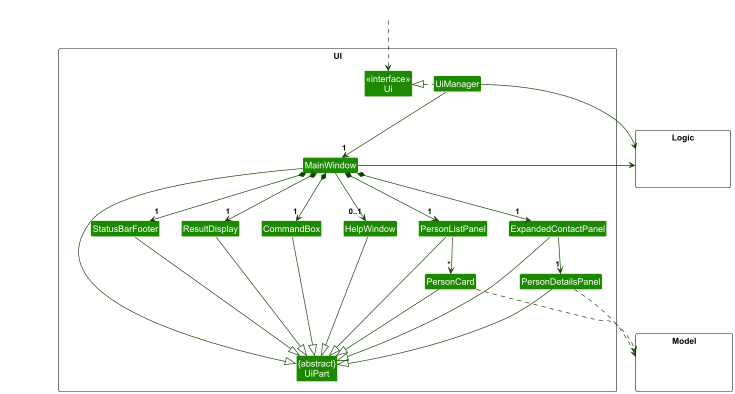

The diagram above was rendered by PlantUML. Its source (embedded in the PNG):
@startuml
!include style.puml
skinparam arrowThickness 1.1
skinparam arrowColor UI_COLOR_T4
skinparam classBackgroundColor UI_COLOR

package UI <<Rectangle>>{
Class "<<interface>>\nUi" as Ui
Class "{abstract}\nUiPart" as UiPart
Class UiManager
Class MainWindow
Class HelpWindow
Class ResultDisplay
Class PersonListPanel
Class PersonCard
Class StatusBarFooter
Class CommandBox
Class ExpandedContactPanel
Class PersonDetailsPanel
}

package Model <<Rectangle>> {
Class HiddenModel #FFFFFF
}

package Logic <<Rectangle>> {
Class HiddenLogic #FFFFFF
}

Class HiddenOutside #FFFFFF
HiddenOutside ..> Ui

UiManager .left.|> Ui
UiManager -down-> "1" MainWindow
MainWindow *-down->  "1" CommandBox
MainWindow *-down-> "1" ResultDisplay
MainWindow *-down-> "1" PersonListPanel
MainWindow *-down-> "1" StatusBarFooter
MainWindow *-down-> "1" ExpandedContactPanel
MainWindow --> "0..1" HelpWindow

PersonListPanel -down-> "*" PersonCard

ExpandedContactPanel -down-> "1" PersonDetailsPanel

MainWindow -left-|> UiPart

ResultDisplay --|> UiPart
CommandBox --|> UiPart
ExpandedContactPanel --|> UiPart
PersonDetailsPanel --|> UiPart
PersonListPanel --|> UiPart
PersonCard --|> UiPart
StatusBarFooter --|> UiPart
HelpWindow --|> UiPart

PersonCard ..> Model
PersonDetailsPanel ..> Model : ""
UiManager -right-> Logic
MainWindow -left-> Logic

PersonListPanel -[hidden]left- HelpWindow
HelpWindow -[hidden]left- CommandBox
CommandBox -[hidden]left- ResultDisplay
ResultDisplay -[hidden]left- StatusBarFooter

MainWindow -[hidden]-|> UiPart
@enduml